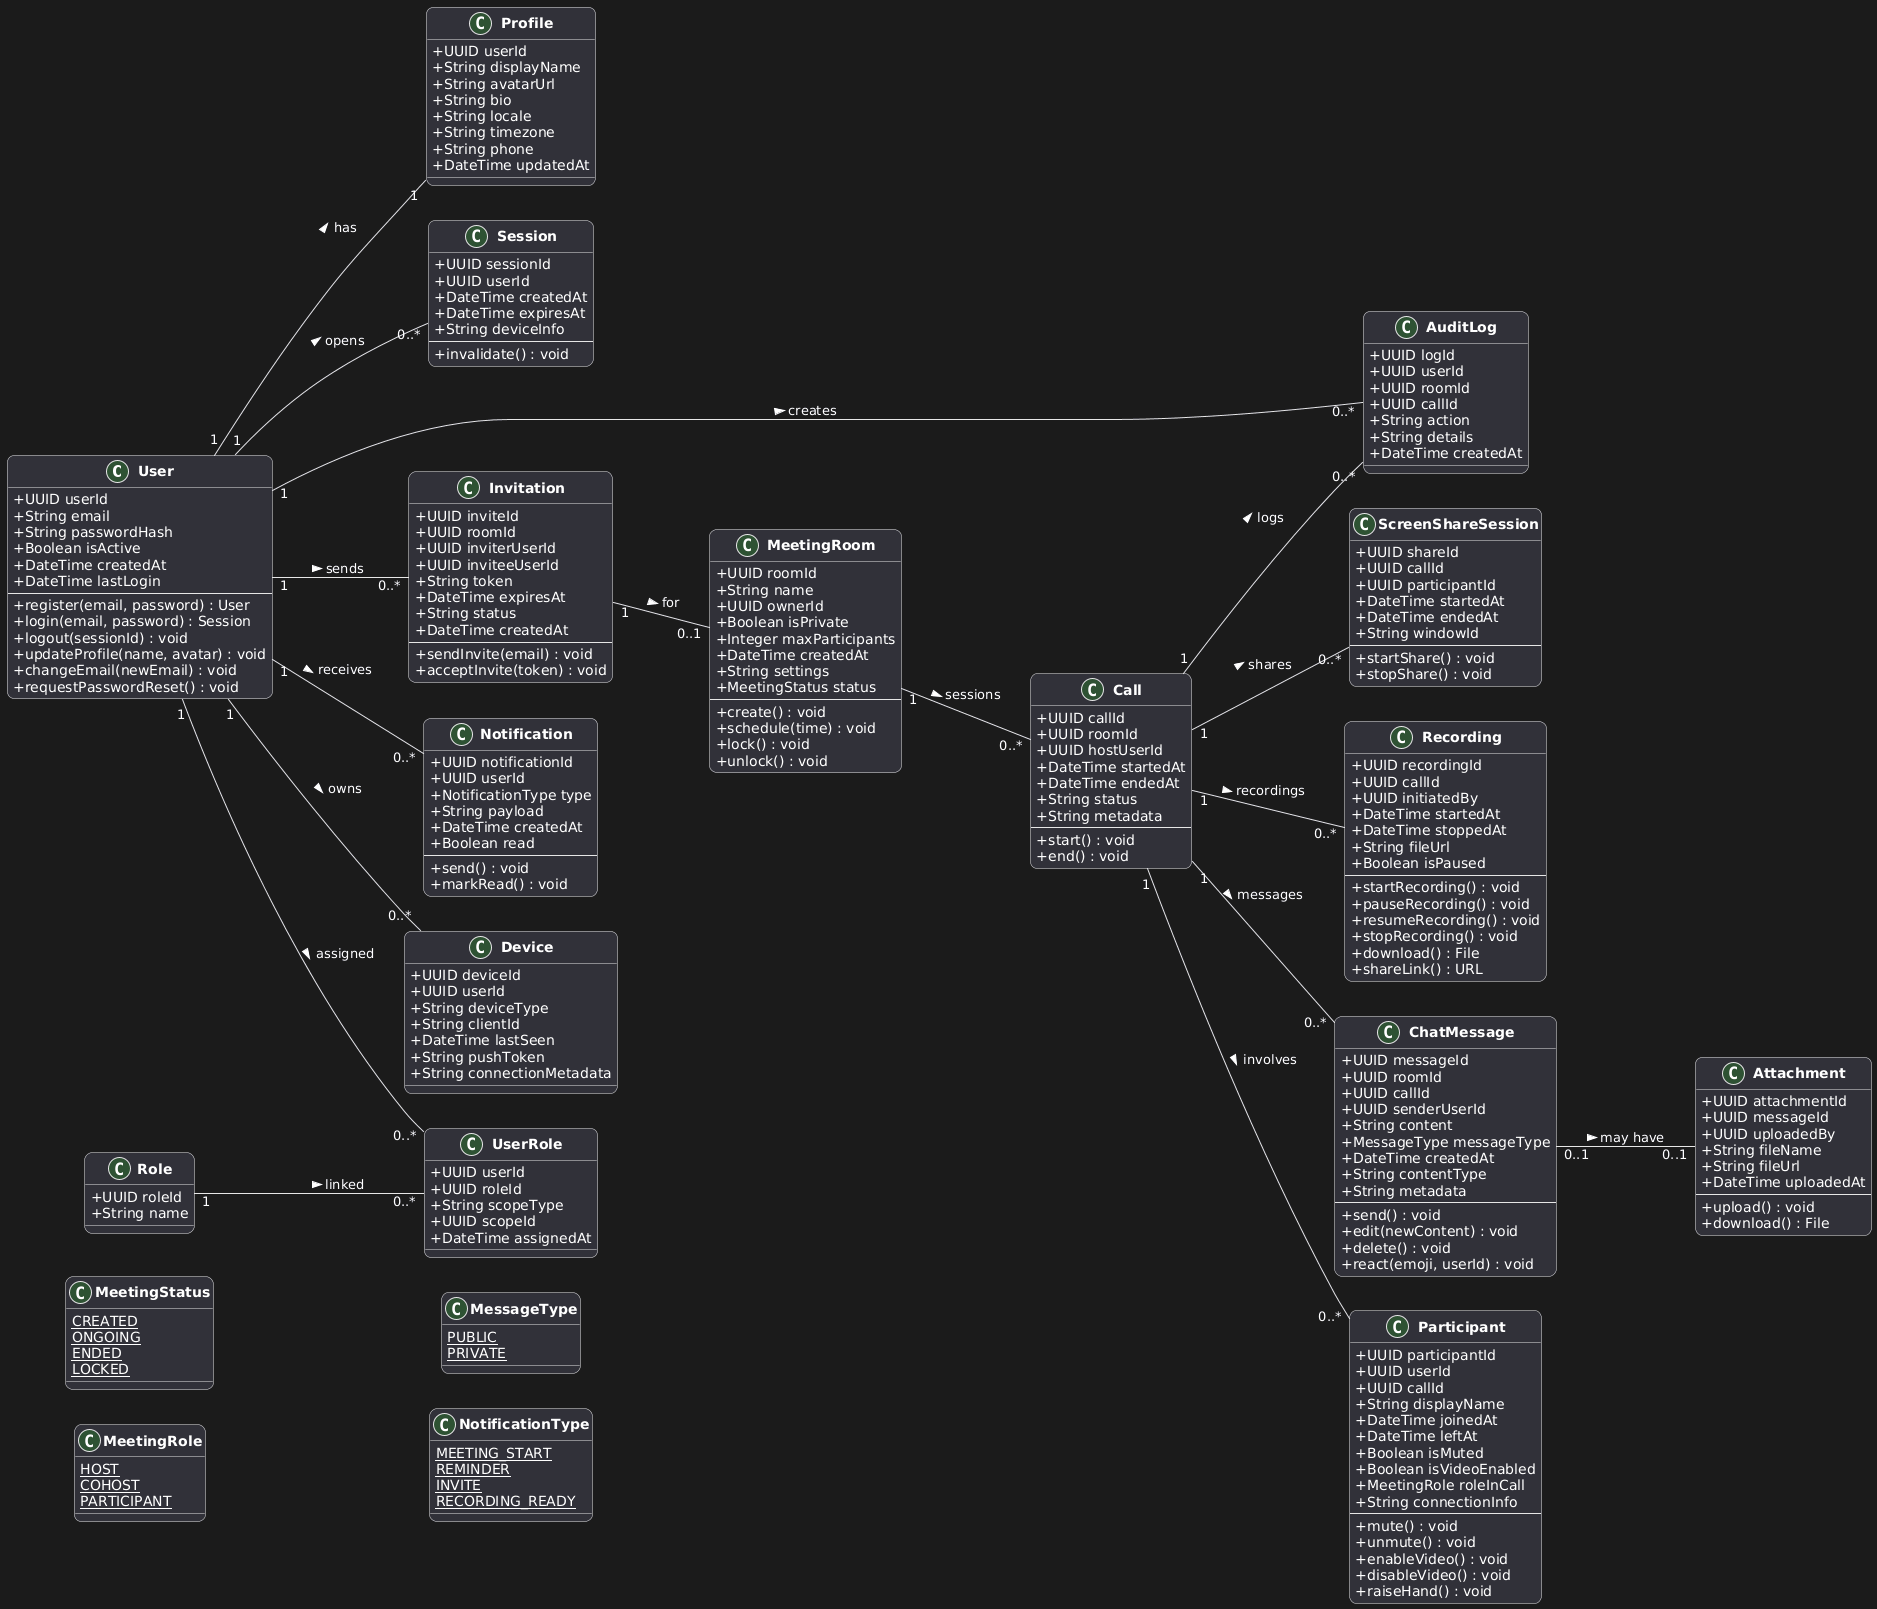

The diagram above was rendered by PlantUML. Its source (embedded in the PNG):
@startuml
skinparam classAttributeIconSize 0
skinparam shadowing false
skinparam classFontStyle bold
skinparam roundcorner 15
left to right direction

' ==========================
'        CORE CLASSES
' ==========================

class User {
  + UUID userId
  + String email
  + String passwordHash
  + Boolean isActive
  + DateTime createdAt
  + DateTime lastLogin
  --
  + register(email, password) : User
  + login(email, password) : Session
  + logout(sessionId) : void
  + updateProfile(name, avatar) : void
  + changeEmail(newEmail) : void
  + requestPasswordReset() : void
}

class Profile {
  + UUID userId
  + String displayName
  + String avatarUrl
  + String bio
  + String locale
  + String timezone
  + String phone
  + DateTime updatedAt
}

class Role {
  + UUID roleId
  + String name
}

class UserRole {
  + UUID userId
  + UUID roleId
  + String scopeType
  + UUID scopeId
  + DateTime assignedAt
}

class Session {
  + UUID sessionId
  + UUID userId
  + DateTime createdAt
  + DateTime expiresAt
  + String deviceInfo
  --
  + invalidate() : void
}

' ==========================
'       MEETINGS DOMAIN
' ==========================

class MeetingRoom {
  + UUID roomId
  + String name
  + UUID ownerId
  + Boolean isPrivate
  + Integer maxParticipants
  + DateTime createdAt
  + String settings
  + MeetingStatus status
  --
  + create() : void
  + schedule(time) : void
  + lock() : void
  + unlock() : void
}

class Call {
  + UUID callId
  + UUID roomId
  + UUID hostUserId
  + DateTime startedAt
  + DateTime endedAt
  + String status
  + String metadata
  --
  + start() : void
  + end() : void
}

class Participant {
  + UUID participantId
  + UUID userId
  + UUID callId
  + String displayName
  + DateTime joinedAt
  + DateTime leftAt
  + Boolean isMuted
  + Boolean isVideoEnabled
  + MeetingRole roleInCall
  + String connectionInfo
  --
  + mute() : void
  + unmute() : void
  + enableVideo() : void
  + disableVideo() : void
  + raiseHand() : void
}

class ScreenShareSession {
  + UUID shareId
  + UUID callId
  + UUID participantId
  + DateTime startedAt
  + DateTime endedAt
  + String windowId
  --
  + startShare() : void
  + stopShare() : void
}

class Recording {
  + UUID recordingId
  + UUID callId
  + UUID initiatedBy
  + DateTime startedAt
  + DateTime stoppedAt
  + String fileUrl
  + Boolean isPaused
  --
  + startRecording() : void
  + pauseRecording() : void
  + resumeRecording() : void
  + stopRecording() : void
  + download() : File
  + shareLink() : URL
}

class AuditLog {
  + UUID logId
  + UUID userId
  + UUID roomId
  + UUID callId
  + String action
  + String details
  + DateTime createdAt
}

' ==========================
'     CHAT & MESSAGING
' ==========================

class ChatMessage {
  + UUID messageId
  + UUID roomId
  + UUID callId
  + UUID senderUserId
  + String content
  + MessageType messageType
  + DateTime createdAt
  + String contentType
  + String metadata
  --
  + send() : void
  + edit(newContent) : void
  + delete() : void
  + react(emoji, userId) : void
}

class Attachment {
  + UUID attachmentId
  + UUID messageId
  + UUID uploadedBy
  + String fileName
  + String fileUrl
  + DateTime uploadedAt
  --
  + upload() : void
  + download() : File
}

' ==========================
'     INVITES & ALERTS
' ==========================

class Invitation {
  + UUID inviteId
  + UUID roomId
  + UUID inviterUserId
  + UUID inviteeUserId
  + String token
  + DateTime expiresAt
  + String status
  + DateTime createdAt
  --
  + sendInvite(email) : void
  + acceptInvite(token) : void
}

class Notification {
  + UUID notificationId
  + UUID userId
  + NotificationType type
  + String payload
  + DateTime createdAt
  + Boolean read
  --
  + send() : void
  + markRead() : void
}

' ==========================
'     DEVICES & SESSION
' ==========================

class Device {
  + UUID deviceId
  + UUID userId
  + String deviceType
  + String clientId
  + DateTime lastSeen
  + String pushToken
  + String connectionMetadata
}

' ==========================
'         ENUMS
' ==========================

class MeetingStatus {
  {static} CREATED
  {static} ONGOING
  {static} ENDED
  {static} LOCKED
}

class MeetingRole {
  {static} HOST
  {static} COHOST
  {static} PARTICIPANT
}

class MessageType {
  {static} PUBLIC
  {static} PRIVATE
}

class NotificationType {
  {static} MEETING_START
  {static} REMINDER
  {static} INVITE
  {static} RECORDING_READY
}

' ==========================
'      RELATIONSHIPS
' ==========================

User "1" -- "1" Profile : has >
User "1" -- "0..*" Device : owns >
User "1" -- "0..*" UserRole : assigned >
User "1" -- "0..*" Session : opens >
User "1" -- "0..*" AuditLog : creates >
User "1" -- "0..*" Notification : receives >
User "1" -- "0..*" Invitation : sends >

Role "1" -- "0..*" UserRole : linked >
MeetingRoom "1" -- "0..*" Call : sessions >
Call "1" -- "0..*" Participant : involves >
Call "1" -- "0..*" AuditLog : logs >
Call "1" -- "0..*" ChatMessage : messages >
Call "1" -- "0..*" ScreenShareSession : shares >
Call "1" -- "0..*" Recording : recordings >

ChatMessage "0..1" -- "0..1" Attachment : may have >
Invitation "1" -- "0..1" MeetingRoom : for >
@enduml